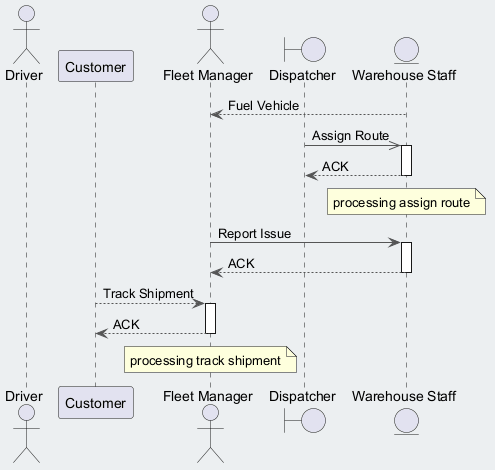

The diagram above was rendered by PlantUML. Its source (embedded in the PNG):
@startuml
skinparam backgroundColor #ECEFF1
skinparam classBackgroundColor #FFFFFF
skinparam classBorderColor #455A64
skinparam ArrowColor #555555
actor "Driver" as D
participant "Customer" as C
actor "Fleet Manager" as FM
boundary "Dispatcher" as D2
entity "Warehouse Staff" as WS
WS --> FM : Fuel Vehicle
D2 ->> WS : Assign Route
activate WS
WS --> D2 : ACK
deactivate WS
note over WS : processing assign route
FM -> WS : Report Issue
activate WS
WS --> FM : ACK
deactivate WS
C --> FM : Track Shipment
activate FM
FM --> C : ACK
deactivate FM
note over FM : processing track shipment
@enduml